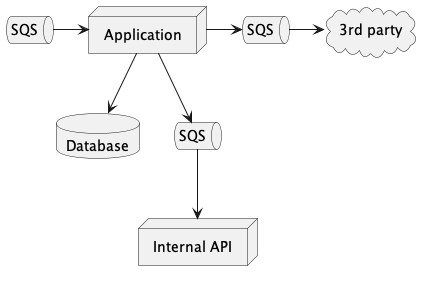

The diagram above was rendered by PlantUML. Its source (embedded in the PNG):
@startuml
node "Application" as app
database "Database" as db
node "Internal API" as api
queue "SQS" as apiq
queue "SQS" as q
cloud "3rd party" as ext
queue "SQS" as extq

q -> app
app -> extq
extq -> ext
app --> db
app --> apiq
apiq --> api
@enduml